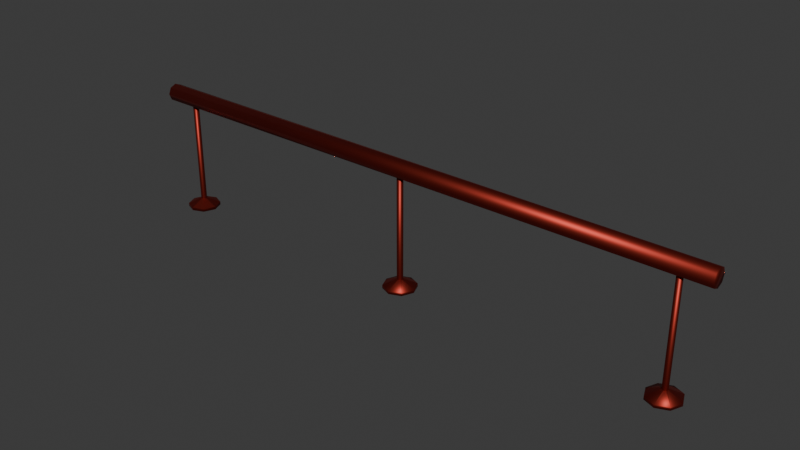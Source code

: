 # Source: Rail_flat_2.blend  (saved by Blender 5.2.45; exported with 4.5.12 LTS)
import bpy
from mathutils import Matrix  # noqa: F401  (used for matrix-valued properties, if any)

bpy.ops.wm.read_factory_settings(use_empty=True)
scene = bpy.context.scene
scene.name = 'Scene'

# ---- collections
col_collection = bpy.data.collections.new('Collection'); scene.collection.children.link(col_collection)

# ---- materials (node trees are filled in below, after node groups)
mat_material_001 = bpy.data.materials.new('Material.001')

# ---- material node trees
mat_material_001.use_nodes = True; mat_material_001.node_tree.nodes.clear()
_N = mat_material_001.node_tree.nodes; _L = mat_material_001.node_tree.links
n0 = _N.new('ShaderNodeBsdfPrincipled'); n0.name = 'Principled BSDF'; n0.location = (-200, 100)
n0.inputs[0].default_value = (0.3054, 0.03479, 0.02444, 1.0)
n0.inputs[1].default_value = 1.0
n0.inputs[10].default_value = 0.005
n1 = _N.new('ShaderNodeOutputMaterial'); n1.name = 'Material Output'; n1.location = (200, 100)
_L.new(n0.outputs[0], n1.inputs[0])
n1.is_active_output = True

# ---- world
world_world = bpy.data.worlds.new('World'); scene.world = world_world
world_world.use_nodes = True; world_world.node_tree.nodes.clear()
_N = world_world.node_tree.nodes; _L = world_world.node_tree.links
n0 = _N.new('ShaderNodeOutputWorld'); n0.name = 'World Output'; n0.location = (200, 100)
n1 = _N.new('ShaderNodeBackground'); n1.name = 'Background'; n1.location = (-200, 100)
n1.inputs[0].default_value = (0.05088, 0.05088, 0.05088, 1.0)
_L.new(n1.outputs[0], n0.inputs[0])
n0.is_active_output = True
world_world.color = (0.05088, 0.05088, 0.05088)
world_world.sun_shadow_jitter_overblur = 0.0

# ---- meshes
me_cylinder = bpy.data.meshes.new('Cylinder')
me_cylinder.from_pydata([(-1.0, 0.03, 0.4), (1.0, 0.03, 0.4), (-1.0, 0.02121, 0.3788), (1.0, 0.02121, 0.3788), (-1.0, -1.164e-10, 0.37), (1.0, -1.164e-10, 0.37), (-1.0, -0.02121, 0.3788), (1.0, -0.02121, 0.3788), (-1.0, -0.03, 0.4), (1.0, -0.03, 0.4), (-1.0, -0.02121, 0.4212), (1.0, -0.02121, 0.4212), (-1.0, -1.164e-10, 0.43), (1.0, -1.164e-10, 0.43), (-1.0, 0.02121, 0.4212), (1.0, 0.02121, 0.4212), (0.0, 0.01, 0.4), (0.007071, 0.007071, 0.0), (-0.007071, 0.007071, 0.4), (0.01, 0.0, 0.0), (-0.01, 0.0, 0.4), (0.007071, -0.007071, 0.0), (-0.007071, -0.007071, 0.4), (0.0, -0.01, 0.0), (0.0, -0.01, 0.4), (-0.007071, -0.007071, 0.0), (0.007071, -0.007071, 0.4), (-0.01, 0.0, 0.0), (0.01, 0.0, 0.4), (-0.007071, 0.007071, 0.0), (0.007071, 0.007071, 0.4), (0.0, 0.01, 0.0), (0.0, 0.01, 0.03), (-0.007071, 0.007071, 0.03), (-0.01, 0.0, 0.03), (-0.007071, -0.007071, 0.03), (0.0, -0.01, 0.03), (0.007071, -0.007071, 0.03), (0.01, 0.0, 0.03), (0.007071, 0.007071, 0.03), (-0.03889, 0.03889, 0.01), (-0.055, 0.0, 0.01), (-0.03889, -0.03889, 0.01), (4.657e-10, -0.055, 0.01), (0.03889, -0.03889, 0.01), (0.055, 0.0, 0.01), (0.03889, 0.03889, 0.01), (4.657e-10, 0.055, 0.01), (0.03889, 0.03889, 0.0), (0.055, 0.0, 0.0), (0.03889, -0.03889, 0.0), (4.657e-10, -0.055, 0.0), (-0.055, 0.0, 0.0), (-0.03889, -0.03889, 0.0), (4.657e-10, 0.055, 0.0), (-0.03889, 0.03889, 0.0), (0.9, 0.01, 0.4), (0.9071, 0.007071, 0.0), (0.8929, 0.007071, 0.4), (0.91, 0.0, 0.0), (0.89, 0.0, 0.4), (0.9071, -0.007071, 0.0), (0.8929, -0.007071, 0.4), (0.9, -0.01, 0.0), (0.9, -0.01, 0.4), (0.8929, -0.007071, 0.0), (0.9071, -0.007071, 0.4), (0.89, 0.0, 0.0), (0.91, 0.0, 0.4), (0.8929, 0.007071, 0.0), (0.9071, 0.007071, 0.4), (0.9, 0.01, 0.0), (0.9, 0.01, 0.03), (0.8929, 0.007071, 0.03), (0.89, 0.0, 0.03), (0.8929, -0.007071, 0.03), (0.9, -0.01, 0.03), (0.9071, -0.007071, 0.03), (0.91, 0.0, 0.03), (0.9071, 0.007071, 0.03), (0.8611, 0.03889, 0.01), (0.845, 0.0, 0.01), (0.8611, -0.03889, 0.01), (0.9, -0.055, 0.01), (0.9389, -0.03889, 0.01), (0.955, 0.0, 0.01), (0.9389, 0.03889, 0.01), (0.9, 0.055, 0.01), (0.9389, 0.03889, 0.0), (0.955, 0.0, 0.0), (0.9389, -0.03889, 0.0), (0.9, -0.055, 0.0), (0.845, 0.0, 0.0), (0.8611, -0.03889, 0.0), (0.9, 0.055, 0.0), (0.8611, 0.03889, 0.0), (-0.9, 0.01, 0.4), (-0.8929, 0.007071, 0.0), (-0.9071, 0.007071, 0.4), (-0.89, 0.0, 0.0), (-0.91, 0.0, 0.4), (-0.8929, -0.007071, 0.0), (-0.9071, -0.007071, 0.4), (-0.9, -0.01, 0.0), (-0.9, -0.01, 0.4), (-0.9071, -0.007071, 0.0), (-0.8929, -0.007071, 0.4), (-0.91, 0.0, 0.0), (-0.89, 0.0, 0.4), (-0.9071, 0.007071, 0.0), (-0.8929, 0.007071, 0.4), (-0.9, 0.01, 0.0), (-0.9, 0.01, 0.03), (-0.9071, 0.007071, 0.03), (-0.91, 0.0, 0.03), (-0.9071, -0.007071, 0.03), (-0.9, -0.01, 0.03), (-0.8929, -0.007071, 0.03), (-0.89, 0.0, 0.03), (-0.8929, 0.007071, 0.03), (-0.9389, 0.03889, 0.01), (-0.955, 0.0, 0.01), (-0.9389, -0.03889, 0.01), (-0.9, -0.055, 0.01), (-0.8611, -0.03889, 0.01), (-0.845, 0.0, 0.01), (-0.8611, 0.03889, 0.01), (-0.9, 0.055, 0.01), (-0.8611, 0.03889, 0.0), (-0.845, 0.0, 0.0), (-0.8611, -0.03889, 0.0), (-0.9, -0.055, 0.0), (-0.955, 0.0, 0.0), (-0.9389, -0.03889, 0.0), (-0.9, 0.055, 0.0), (-0.9389, 0.03889, 0.0)], [], [(0, 1, 3, 2), (2, 3, 5, 4), (4, 5, 7, 6), (6, 7, 9, 8), (8, 9, 11, 10), (10, 11, 13, 12), (3, 1, 15, 13, 11, 9, 7, 5), (12, 13, 15, 14), (14, 15, 1, 0), (0, 2, 4, 6, 8, 10, 12, 14), (33, 32, 47, 40), (16, 18, 20, 22, 24, 26, 28, 30), (46, 45, 49, 48), (41, 40, 55, 52), (25, 23, 51, 53), (39, 38, 45, 46), (31, 29, 55, 54), (43, 42, 53, 51), (19, 17, 48, 49), (29, 27, 52, 55), (30, 39, 32, 16), (28, 38, 39, 30), (26, 37, 38, 28), (24, 36, 37, 26), (22, 35, 36, 24), (20, 34, 35, 22), (18, 33, 34, 20), (16, 32, 33, 18), (37, 36, 43, 44), (38, 37, 44, 45), (45, 44, 50, 49), (42, 41, 52, 53), (21, 19, 49, 50), (34, 33, 40, 41), (17, 31, 54, 48), (27, 25, 53, 52), (35, 34, 41, 42), (36, 35, 42, 43), (44, 43, 51, 50), (40, 47, 54, 55), (47, 46, 48, 54), (32, 39, 46, 47), (23, 21, 50, 51), (73, 72, 87, 80), (56, 58, 60, 62, 64, 66, 68, 70), (86, 85, 89, 88), (81, 80, 95, 92), (65, 63, 91, 93), (79, 78, 85, 86), (71, 69, 95, 94), (83, 82, 93, 91), (59, 57, 88, 89), (69, 67, 92, 95), (70, 79, 72, 56), (68, 78, 79, 70), (66, 77, 78, 68), (64, 76, 77, 66), (62, 75, 76, 64), (60, 74, 75, 62), (58, 73, 74, 60), (56, 72, 73, 58), (77, 76, 83, 84), (78, 77, 84, 85), (85, 84, 90, 89), (82, 81, 92, 93), (61, 59, 89, 90), (74, 73, 80, 81), (57, 71, 94, 88), (67, 65, 93, 92), (75, 74, 81, 82), (76, 75, 82, 83), (84, 83, 91, 90), (80, 87, 94, 95), (87, 86, 88, 94), (72, 79, 86, 87), (63, 61, 90, 91), (113, 112, 127, 120), (96, 98, 100, 102, 104, 106, 108, 110), (126, 125, 129, 128), (121, 120, 135, 132), (105, 103, 131, 133), (119, 118, 125, 126), (111, 109, 135, 134), (123, 122, 133, 131), (99, 97, 128, 129), (109, 107, 132, 135), (110, 119, 112, 96), (108, 118, 119, 110), (106, 117, 118, 108), (104, 116, 117, 106), (102, 115, 116, 104), (100, 114, 115, 102), (98, 113, 114, 100), (96, 112, 113, 98), (117, 116, 123, 124), (118, 117, 124, 125), (125, 124, 130, 129), (122, 121, 132, 133), (101, 99, 129, 130), (114, 113, 120, 121), (97, 111, 134, 128), (107, 105, 133, 132), (115, 114, 121, 122), (116, 115, 122, 123), (124, 123, 131, 130), (120, 127, 134, 135), (127, 126, 128, 134), (112, 119, 126, 127), (103, 101, 130, 131)])
me_cylinder.polygons.foreach_set('use_smooth', [True] * 109)
_k = set([(32, 33), (32, 39), (32, 47), (33, 34), (33, 40), (34, 35), (34, 41), (35, 36), (35, 42), (36, 37), (36, 43), (37, 38), (37, 44), (38, 39), (38, 45), (39, 46), (72, 73), (72, 79), (72, 87), (73, 74), (73, 80), (74, 75), (74, 81), (75, 76), (75, 82), (76, 77), (76, 83), (77, 78), (77, 84), (78, 79), (78, 85), (79, 86), (112, 113), (112, 119), (112, 127), (113, 114), (113, 120), (114, 115), (114, 121), (115, 116), (115, 122), (116, 117), (116, 123), (117, 118), (117, 124), (118, 119), (118, 125), (119, 126), (120, 121), (120, 127), (121, 122), (122, 123), (123, 124), (124, 125), (125, 126), (126, 127)])
me_cylinder.attributes.new('sharp_edge', 'BOOLEAN', 'EDGE').data.foreach_set('value', [ (min(e.vertices), max(e.vertices)) in _k for e in me_cylinder.edges])
_uv = me_cylinder.uv_layers.new(name='UVMap')
_uv.uv.foreach_set('vector', [1.0, 0.5, 1.0, 1.0, 0.875, 1.0, 0.875, 0.5, 0.875, 0.5, 0.875, 1.0, 0.75, 1.0, 0.75, 0.5, 0.75, 0.5, 0.75, 1.0, 0.625, 1.0, 0.625, 0.5, 0.625, 0.5, 0.625, 1.0, 0.5, 1.0, 0.5, 0.5, 0.5, 0.5, 0.5, 1.0, 0.375, 1.0, 0.375, 0.5, 0.375, 0.5, 0.375, 1.0, 0.25, 1.0, 0.25, 0.5, 0.4197, 0.4197, 0.25, 0.49, 0.08029, 0.4197, 0.01, 0.25, 0.08029, 0.08029, 0.25, 0.01, 0.4197, 0.08029, 0.49, 0.25, 0.25, 0.5, 0.25, 1.0, 0.125, 1.0, 0.125, 0.5, 0.125, 0.5, 0.125, 1.0, 0.0, 1.0, 0.0, 0.5, 0.75, 0.49, 0.9197, 0.4197, 0.99, 0.25, 0.9197, 0.08029, 0.75, 0.01, 0.5803, 0.08029, 0.51, 0.25, 0.5803, 0.4197, 0.875, 1.0, 1.0, 1.0, 1.0, 1.0, 0.875, 1.0, 0.75, 0.49, 0.9197, 0.4197, 0.99, 0.25, 0.9197, 0.08029, 0.75, 0.01, 0.5803, 0.08029, 0.51, 0.25, 0.5803, 0.4197, 0.125, 1.0, 0.25, 1.0, 0.25, 1.0, 0.125, 1.0, 0.75, 1.0, 0.875, 1.0, 0.875, 1.0, 0.75, 1.0, 0.0, 0.0, 0.0, 0.0, 0.0, 0.0, 0.0, 0.0, 0.125, 1.0, 0.25, 1.0, 0.25, 1.0, 0.125, 1.0, 0.0, 0.0, 0.0, 0.0, 0.0, 0.0, 0.0, 0.0, 0.5, 1.0, 0.625, 1.0, 0.625, 1.0, 0.5, 1.0, 0.0, 0.0, 0.0, 0.0, 0.0, 0.0, 0.0, 0.0, 0.0, 0.0, 0.0, 0.0, 0.0, 0.0, 0.0, 0.0, 0.125, 0.5, 0.125, 1.0, 0.0, 1.0, 0.0, 0.5, 0.25, 0.5, 0.25, 1.0, 0.125, 1.0, 0.125, 0.5, 0.375, 0.5, 0.375, 1.0, 0.25, 1.0, 0.25, 0.5, 0.5, 0.5, 0.5, 1.0, 0.375, 1.0, 0.375, 0.5, 0.625, 0.5, 0.625, 1.0, 0.5, 1.0, 0.5, 0.5, 0.75, 0.5, 0.75, 1.0, 0.625, 1.0, 0.625, 0.5, 0.875, 0.5, 0.875, 1.0, 0.75, 1.0, 0.75, 0.5, 1.0, 0.5, 1.0, 1.0, 0.875, 1.0, 0.875, 0.5, 0.375, 1.0, 0.5, 1.0, 0.5, 1.0, 0.375, 1.0, 0.25, 1.0, 0.375, 1.0, 0.375, 1.0, 0.25, 1.0, 0.25, 1.0, 0.375, 1.0, 0.375, 1.0, 0.25, 1.0, 0.625, 1.0, 0.75, 1.0, 0.75, 1.0, 0.625, 1.0, 0.0, 0.0, 0.0, 0.0, 0.0, 0.0, 0.0, 0.0, 0.75, 1.0, 0.875, 1.0, 0.875, 1.0, 0.75, 1.0, 0.0, 0.0, 0.0, 0.0, 0.0, 0.0, 0.0, 0.0, 0.0, 0.0, 0.0, 0.0, 0.0, 0.0, 0.0, 0.0, 0.625, 1.0, 0.75, 1.0, 0.75, 1.0, 0.625, 1.0, 0.5, 1.0, 0.625, 1.0, 0.625, 1.0, 0.5, 1.0, 0.375, 1.0, 0.5, 1.0, 0.5, 1.0, 0.375, 1.0, 0.875, 1.0, 1.0, 1.0, 1.0, 1.0, 0.875, 1.0, 0.0, 1.0, 0.125, 1.0, 0.125, 1.0, 0.0, 1.0, 0.0, 1.0, 0.125, 1.0, 0.125, 1.0, 0.0, 1.0, 0.0, 0.0, 0.0, 0.0, 0.0, 0.0, 0.0, 0.0, 0.875, 1.0, 1.0, 1.0, 1.0, 1.0, 0.875, 1.0, 0.75, 0.49, 0.9197, 0.4197, 0.99, 0.25, 0.9197, 0.08029, 0.75, 0.01, 0.5803, 0.08029, 0.51, 0.25, 0.5803, 0.4197, 0.125, 1.0, 0.25, 1.0, 0.25, 1.0, 0.125, 1.0, 0.75, 1.0, 0.875, 1.0, 0.875, 1.0, 0.75, 1.0, 0.0, 0.0, 0.0, 0.0, 0.0, 0.0, 0.0, 0.0, 0.125, 1.0, 0.25, 1.0, 0.25, 1.0, 0.125, 1.0, 0.0, 0.0, 0.0, 0.0, 0.0, 0.0, 0.0, 0.0, 0.5, 1.0, 0.625, 1.0, 0.625, 1.0, 0.5, 1.0, 0.0, 0.0, 0.0, 0.0, 0.0, 0.0, 0.0, 0.0, 0.0, 0.0, 0.0, 0.0, 0.0, 0.0, 0.0, 0.0, 0.125, 0.5, 0.125, 1.0, 0.0, 1.0, 0.0, 0.5, 0.25, 0.5, 0.25, 1.0, 0.125, 1.0, 0.125, 0.5, 0.375, 0.5, 0.375, 1.0, 0.25, 1.0, 0.25, 0.5, 0.5, 0.5, 0.5, 1.0, 0.375, 1.0, 0.375, 0.5, 0.625, 0.5, 0.625, 1.0, 0.5, 1.0, 0.5, 0.5, 0.75, 0.5, 0.75, 1.0, 0.625, 1.0, 0.625, 0.5, 0.875, 0.5, 0.875, 1.0, 0.75, 1.0, 0.75, 0.5, 1.0, 0.5, 1.0, 1.0, 0.875, 1.0, 0.875, 0.5, 0.375, 1.0, 0.5, 1.0, 0.5, 1.0, 0.375, 1.0, 0.25, 1.0, 0.375, 1.0, 0.375, 1.0, 0.25, 1.0, 0.25, 1.0, 0.375, 1.0, 0.375, 1.0, 0.25, 1.0, 0.625, 1.0, 0.75, 1.0, 0.75, 1.0, 0.625, 1.0, 0.0, 0.0, 0.0, 0.0, 0.0, 0.0, 0.0, 0.0, 0.75, 1.0, 0.875, 1.0, 0.875, 1.0, 0.75, 1.0, 0.0, 0.0, 0.0, 0.0, 0.0, 0.0, 0.0, 0.0, 0.0, 0.0, 0.0, 0.0, 0.0, 0.0, 0.0, 0.0, 0.625, 1.0, 0.75, 1.0, 0.75, 1.0, 0.625, 1.0, 0.5, 1.0, 0.625, 1.0, 0.625, 1.0, 0.5, 1.0, 0.375, 1.0, 0.5, 1.0, 0.5, 1.0, 0.375, 1.0, 0.875, 1.0, 1.0, 1.0, 1.0, 1.0, 0.875, 1.0, 0.0, 1.0, 0.125, 1.0, 0.125, 1.0, 0.0, 1.0, 0.0, 1.0, 0.125, 1.0, 0.125, 1.0, 0.0, 1.0, 0.0, 0.0, 0.0, 0.0, 0.0, 0.0, 0.0, 0.0, 0.875, 1.0, 1.0, 1.0, 1.0, 1.0, 0.875, 1.0, 0.75, 0.49, 0.9197, 0.4197, 0.99, 0.25, 0.9197, 0.08029, 0.75, 0.01, 0.5803, 0.08029, 0.51, 0.25, 0.5803, 0.4197, 0.125, 1.0, 0.25, 1.0, 0.25, 1.0, 0.125, 1.0, 0.75, 1.0, 0.875, 1.0, 0.875, 1.0, 0.75, 1.0, 0.0, 0.0, 0.0, 0.0, 0.0, 0.0, 0.0, 0.0, 0.125, 1.0, 0.25, 1.0, 0.25, 1.0, 0.125, 1.0, 0.0, 0.0, 0.0, 0.0, 0.0, 0.0, 0.0, 0.0, 0.5, 1.0, 0.625, 1.0, 0.625, 1.0, 0.5, 1.0, 0.0, 0.0, 0.0, 0.0, 0.0, 0.0, 0.0, 0.0, 0.0, 0.0, 0.0, 0.0, 0.0, 0.0, 0.0, 0.0, 0.125, 0.5, 0.125, 1.0, 0.0, 1.0, 0.0, 0.5, 0.25, 0.5, 0.25, 1.0, 0.125, 1.0, 0.125, 0.5, 0.375, 0.5, 0.375, 1.0, 0.25, 1.0, 0.25, 0.5, 0.5, 0.5, 0.5, 1.0, 0.375, 1.0, 0.375, 0.5, 0.625, 0.5, 0.625, 1.0, 0.5, 1.0, 0.5, 0.5, 0.75, 0.5, 0.75, 1.0, 0.625, 1.0, 0.625, 0.5, 0.875, 0.5, 0.875, 1.0, 0.75, 1.0, 0.75, 0.5, 1.0, 0.5, 1.0, 1.0, 0.875, 1.0, 0.875, 0.5, 0.375, 1.0, 0.5, 1.0, 0.5, 1.0, 0.375, 1.0, 0.25, 1.0, 0.375, 1.0, 0.375, 1.0, 0.25, 1.0, 0.25, 1.0, 0.375, 1.0, 0.375, 1.0, 0.25, 1.0, 0.625, 1.0, 0.75, 1.0, 0.75, 1.0, 0.625, 1.0, 0.0, 0.0, 0.0, 0.0, 0.0, 0.0, 0.0, 0.0, 0.75, 1.0, 0.875, 1.0, 0.875, 1.0, 0.75, 1.0, 0.0, 0.0, 0.0, 0.0, 0.0, 0.0, 0.0, 0.0, 0.0, 0.0, 0.0, 0.0, 0.0, 0.0, 0.0, 0.0, 0.625, 1.0, 0.75, 1.0, 0.75, 1.0, 0.625, 1.0, 0.5, 1.0, 0.625, 1.0, 0.625, 1.0, 0.5, 1.0, 0.375, 1.0, 0.5, 1.0, 0.5, 1.0, 0.375, 1.0, 0.875, 1.0, 1.0, 1.0, 1.0, 1.0, 0.875, 1.0, 0.0, 1.0, 0.125, 1.0, 0.125, 1.0, 0.0, 1.0, 0.0, 1.0, 0.125, 1.0, 0.125, 1.0, 0.0, 1.0, 0.0, 0.0, 0.0, 0.0, 0.0, 0.0, 0.0, 0.0])
me_cylinder.materials.append(mat_material_001)
me_cylinder.update()

# ---- objects
ob_cylinder = bpy.data.objects.new('Cylinder', me_cylinder)

# ---- transforms, parenting, visibility, modifiers, constraints
ob_cylinder.location = (0.0, 0.0, 0.0)

# ---- collection membership
col_collection.objects.link(ob_cylinder)

# ---- scene / render settings (as saved in the file)
scene.frame_start = 1; scene.frame_end = 250; scene.frame_set(1)
scene.render.engine = 'BLENDER_EEVEE_NEXT'
scene.render.bake_bias = 0.0
scene.render.bake_samples = 0
scene.eevee.fast_gi_thickness_far = 0.0
bpy.context.view_layer.update()

# ---- added for rendering (the .blend has no active camera and no usable light): camera, sun
cam_auto = bpy.data.cameras.new('AutoCamera')
cam_auto.lens = 50.0
cam_auto.sensor_width = 36.0
cam_auto.clip_end = 1000.0
ob_auto_camera = bpy.data.objects.new('AutoCamera', cam_auto)
scene.collection.objects.link(ob_auto_camera)
ob_auto_camera.location = (1.89547, -2.27456, 1.73138)
ob_auto_camera.rotation_euler = (1.09748, -7.21219e-08, 0.694738)
scene.camera = ob_auto_camera
light_auto_sun = bpy.data.lights.new('AutoSun', 'SUN')
light_auto_sun.energy = 3.0
light_auto_sun.angle = 0.0523599
ob_auto_sun = bpy.data.objects.new('AutoSun', light_auto_sun)
scene.collection.objects.link(ob_auto_sun)
ob_auto_sun.rotation_euler = (0.872665, 0.174533, 0.523599)
bpy.context.view_layer.update()
